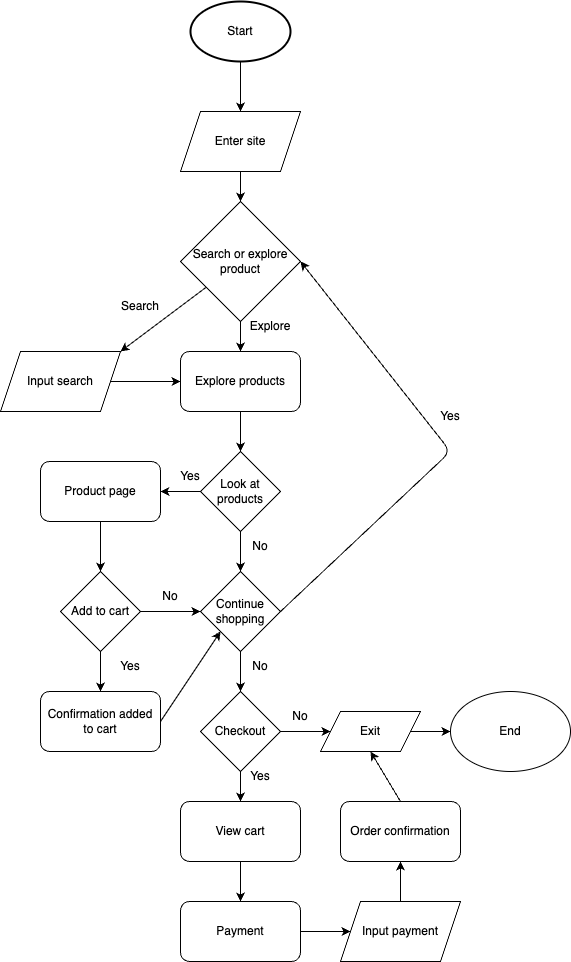

The diagram above was exported from draw.io. Its source (the exported page's mxGraphModel, read from the mxfile embedded in the PNG):
<mxGraphModel dx="1266" dy="873" grid="1" gridSize="10" guides="1" tooltips="1" connect="1" arrows="1" fold="1" page="1" pageScale="1" pageWidth="850" pageHeight="1100" math="0" shadow="0">
  <root>
    <mxCell id="0" />
    <mxCell id="1" parent="0" />
    <mxCell id="190" value="Start" style="strokeWidth=2;html=1;shape=mxgraph.flowchart.start_1;whiteSpace=wrap;" vertex="1" parent="1">
      <mxGeometry x="350" y="30" width="100" height="60" as="geometry" />
    </mxCell>
    <mxCell id="200" style="edgeStyle=none;rounded=1;html=1;exitX=0.5;exitY=0;exitDx=0;exitDy=0;entryX=0.5;entryY=1;entryDx=0;entryDy=0;entryPerimeter=0;startArrow=classic;startFill=1;endArrow=none;endFill=0;" edge="1" parent="1" source="199" target="190">
      <mxGeometry relative="1" as="geometry" />
    </mxCell>
    <mxCell id="199" value="Enter site" style="shape=parallelogram;perimeter=parallelogramPerimeter;whiteSpace=wrap;html=1;fixedSize=1;" vertex="1" parent="1">
      <mxGeometry x="340" y="140" width="120" height="60" as="geometry" />
    </mxCell>
    <mxCell id="202" style="edgeStyle=none;rounded=1;html=1;exitX=0.5;exitY=0;exitDx=0;exitDy=0;entryX=0.5;entryY=1;entryDx=0;entryDy=0;startArrow=classic;startFill=1;endArrow=none;endFill=0;" edge="1" parent="1" source="201" target="199">
      <mxGeometry relative="1" as="geometry" />
    </mxCell>
    <mxCell id="228" style="edgeStyle=none;rounded=1;html=1;exitX=1;exitY=0.5;exitDx=0;exitDy=0;entryX=1;entryY=0.5;entryDx=0;entryDy=0;startArrow=classic;startFill=1;endArrow=none;endFill=0;" edge="1" parent="1" source="201" target="220">
      <mxGeometry relative="1" as="geometry">
        <Array as="points">
          <mxPoint x="610" y="480" />
        </Array>
      </mxGeometry>
    </mxCell>
    <mxCell id="201" value="Search or explore product" style="rhombus;whiteSpace=wrap;html=1;" vertex="1" parent="1">
      <mxGeometry x="340" y="230" width="120" height="120" as="geometry" />
    </mxCell>
    <mxCell id="204" style="edgeStyle=none;rounded=1;html=1;exitX=1;exitY=0;exitDx=0;exitDy=0;startArrow=classic;startFill=1;endArrow=none;endFill=0;" edge="1" parent="1" source="203" target="201">
      <mxGeometry relative="1" as="geometry" />
    </mxCell>
    <mxCell id="203" value="Input search" style="shape=parallelogram;perimeter=parallelogramPerimeter;whiteSpace=wrap;html=1;fixedSize=1;" vertex="1" parent="1">
      <mxGeometry x="160" y="380" width="120" height="60" as="geometry" />
    </mxCell>
    <mxCell id="206" style="edgeStyle=none;rounded=1;html=1;exitX=0;exitY=0.5;exitDx=0;exitDy=0;entryX=1;entryY=0.5;entryDx=0;entryDy=0;startArrow=classic;startFill=1;endArrow=none;endFill=0;" edge="1" parent="1" source="205" target="203">
      <mxGeometry relative="1" as="geometry" />
    </mxCell>
    <mxCell id="207" style="edgeStyle=none;rounded=1;html=1;exitX=0.5;exitY=0;exitDx=0;exitDy=0;entryX=0.5;entryY=1;entryDx=0;entryDy=0;startArrow=classic;startFill=1;endArrow=none;endFill=0;" edge="1" parent="1" source="205" target="201">
      <mxGeometry relative="1" as="geometry" />
    </mxCell>
    <mxCell id="205" value="Explore products" style="rounded=1;whiteSpace=wrap;html=1;" vertex="1" parent="1">
      <mxGeometry x="340" y="380" width="120" height="60" as="geometry" />
    </mxCell>
    <mxCell id="208" value="Search" style="text;html=1;strokeColor=none;fillColor=none;align=center;verticalAlign=middle;whiteSpace=wrap;rounded=0;" vertex="1" parent="1">
      <mxGeometry x="270" y="320" width="60" height="30" as="geometry" />
    </mxCell>
    <mxCell id="209" value="Explore&lt;br&gt;" style="text;html=1;strokeColor=none;fillColor=none;align=center;verticalAlign=middle;whiteSpace=wrap;rounded=0;" vertex="1" parent="1">
      <mxGeometry x="400" y="340" width="60" height="30" as="geometry" />
    </mxCell>
    <mxCell id="211" style="edgeStyle=none;rounded=1;html=1;exitX=0.5;exitY=0;exitDx=0;exitDy=0;entryX=0.5;entryY=1;entryDx=0;entryDy=0;startArrow=classic;startFill=1;endArrow=none;endFill=0;" edge="1" parent="1" source="210" target="205">
      <mxGeometry relative="1" as="geometry" />
    </mxCell>
    <mxCell id="210" value="Look at products" style="rhombus;whiteSpace=wrap;html=1;" vertex="1" parent="1">
      <mxGeometry x="360" y="480" width="80" height="80" as="geometry" />
    </mxCell>
    <mxCell id="213" style="edgeStyle=none;rounded=1;html=1;exitX=1;exitY=0.5;exitDx=0;exitDy=0;entryX=0;entryY=0.5;entryDx=0;entryDy=0;startArrow=classic;startFill=1;endArrow=none;endFill=0;" edge="1" parent="1" source="212" target="210">
      <mxGeometry relative="1" as="geometry" />
    </mxCell>
    <mxCell id="212" value="Product page" style="rounded=1;whiteSpace=wrap;html=1;" vertex="1" parent="1">
      <mxGeometry x="200" y="490" width="120" height="60" as="geometry" />
    </mxCell>
    <mxCell id="215" style="edgeStyle=none;rounded=1;html=1;exitX=0.5;exitY=0;exitDx=0;exitDy=0;entryX=0.5;entryY=1;entryDx=0;entryDy=0;startArrow=classic;startFill=1;endArrow=none;endFill=0;" edge="1" parent="1" source="214" target="212">
      <mxGeometry relative="1" as="geometry" />
    </mxCell>
    <mxCell id="214" value="Add to cart" style="rhombus;whiteSpace=wrap;html=1;" vertex="1" parent="1">
      <mxGeometry x="220" y="600" width="80" height="80" as="geometry" />
    </mxCell>
    <mxCell id="216" value="Yes" style="text;html=1;strokeColor=none;fillColor=none;align=center;verticalAlign=middle;whiteSpace=wrap;rounded=0;" vertex="1" parent="1">
      <mxGeometry x="320" y="490" width="60" height="30" as="geometry" />
    </mxCell>
    <mxCell id="218" style="edgeStyle=none;rounded=1;html=1;exitX=0.5;exitY=0;exitDx=0;exitDy=0;entryX=0.5;entryY=1;entryDx=0;entryDy=0;startArrow=classic;startFill=1;endArrow=none;endFill=0;" edge="1" parent="1" source="217" target="214">
      <mxGeometry relative="1" as="geometry" />
    </mxCell>
    <mxCell id="217" value="Confirmation added to cart" style="rounded=1;whiteSpace=wrap;html=1;" vertex="1" parent="1">
      <mxGeometry x="200" y="720" width="120" height="60" as="geometry" />
    </mxCell>
    <mxCell id="222" style="edgeStyle=none;rounded=1;html=1;exitX=0;exitY=0.5;exitDx=0;exitDy=0;entryX=1;entryY=0.5;entryDx=0;entryDy=0;startArrow=classic;startFill=1;endArrow=none;endFill=0;" edge="1" parent="1" source="220" target="214">
      <mxGeometry relative="1" as="geometry" />
    </mxCell>
    <mxCell id="223" style="edgeStyle=none;rounded=1;html=1;exitX=0.5;exitY=0;exitDx=0;exitDy=0;entryX=0.5;entryY=1;entryDx=0;entryDy=0;startArrow=classic;startFill=1;endArrow=none;endFill=0;" edge="1" parent="1" source="220" target="210">
      <mxGeometry relative="1" as="geometry" />
    </mxCell>
    <mxCell id="231" style="edgeStyle=none;rounded=1;html=1;exitX=0;exitY=1;exitDx=0;exitDy=0;entryX=1;entryY=0.5;entryDx=0;entryDy=0;startArrow=classic;startFill=1;endArrow=none;endFill=0;" edge="1" parent="1" source="220" target="217">
      <mxGeometry relative="1" as="geometry" />
    </mxCell>
    <mxCell id="220" value="Continue shopping" style="rhombus;whiteSpace=wrap;html=1;" vertex="1" parent="1">
      <mxGeometry x="360" y="600" width="80" height="80" as="geometry" />
    </mxCell>
    <mxCell id="224" value="Yes" style="text;html=1;strokeColor=none;fillColor=none;align=center;verticalAlign=middle;whiteSpace=wrap;rounded=0;" vertex="1" parent="1">
      <mxGeometry x="260" y="680" width="60" height="30" as="geometry" />
    </mxCell>
    <mxCell id="225" value="No" style="text;html=1;strokeColor=none;fillColor=none;align=center;verticalAlign=middle;whiteSpace=wrap;rounded=0;" vertex="1" parent="1">
      <mxGeometry x="300" y="610" width="60" height="30" as="geometry" />
    </mxCell>
    <mxCell id="226" value="No" style="text;html=1;strokeColor=none;fillColor=none;align=center;verticalAlign=middle;whiteSpace=wrap;rounded=0;" vertex="1" parent="1">
      <mxGeometry x="390" y="560" width="60" height="30" as="geometry" />
    </mxCell>
    <mxCell id="229" value="Yes" style="text;html=1;strokeColor=none;fillColor=none;align=center;verticalAlign=middle;whiteSpace=wrap;rounded=0;" vertex="1" parent="1">
      <mxGeometry x="580" y="430" width="60" height="30" as="geometry" />
    </mxCell>
    <mxCell id="233" style="edgeStyle=none;rounded=1;html=1;exitX=0.5;exitY=0;exitDx=0;exitDy=0;entryX=0.5;entryY=1;entryDx=0;entryDy=0;startArrow=classic;startFill=1;endArrow=none;endFill=0;" edge="1" parent="1" source="232" target="220">
      <mxGeometry relative="1" as="geometry" />
    </mxCell>
    <mxCell id="232" value="Checkout" style="rhombus;whiteSpace=wrap;html=1;" vertex="1" parent="1">
      <mxGeometry x="360" y="720" width="80" height="80" as="geometry" />
    </mxCell>
    <mxCell id="234" value="No" style="text;html=1;strokeColor=none;fillColor=none;align=center;verticalAlign=middle;whiteSpace=wrap;rounded=0;" vertex="1" parent="1">
      <mxGeometry x="390" y="680" width="60" height="30" as="geometry" />
    </mxCell>
    <mxCell id="236" style="edgeStyle=none;rounded=1;html=1;exitX=0;exitY=0.5;exitDx=0;exitDy=0;entryX=1;entryY=0.5;entryDx=0;entryDy=0;startArrow=classic;startFill=1;endArrow=none;endFill=0;" edge="1" parent="1" source="235" target="232">
      <mxGeometry relative="1" as="geometry" />
    </mxCell>
    <mxCell id="249" style="edgeStyle=none;rounded=1;html=1;exitX=0.5;exitY=1;exitDx=0;exitDy=0;entryX=0.5;entryY=0;entryDx=0;entryDy=0;startArrow=classic;startFill=1;endArrow=none;endFill=0;" edge="1" parent="1" source="235" target="247">
      <mxGeometry relative="1" as="geometry" />
    </mxCell>
    <mxCell id="235" value="Exit" style="shape=parallelogram;perimeter=parallelogramPerimeter;whiteSpace=wrap;html=1;fixedSize=1;" vertex="1" parent="1">
      <mxGeometry x="480" y="740" width="100" height="40" as="geometry" />
    </mxCell>
    <mxCell id="238" style="edgeStyle=none;rounded=1;html=1;exitX=0;exitY=0.5;exitDx=0;exitDy=0;entryX=1;entryY=0.5;entryDx=0;entryDy=0;startArrow=classic;startFill=1;endArrow=none;endFill=0;" edge="1" parent="1" source="237" target="235">
      <mxGeometry relative="1" as="geometry" />
    </mxCell>
    <mxCell id="237" value="End" style="ellipse;whiteSpace=wrap;html=1;" vertex="1" parent="1">
      <mxGeometry x="610" y="720" width="120" height="80" as="geometry" />
    </mxCell>
    <mxCell id="239" value="No" style="text;html=1;strokeColor=none;fillColor=none;align=center;verticalAlign=middle;whiteSpace=wrap;rounded=0;" vertex="1" parent="1">
      <mxGeometry x="430" y="730" width="60" height="30" as="geometry" />
    </mxCell>
    <mxCell id="241" style="edgeStyle=none;rounded=1;html=1;exitX=0.5;exitY=0;exitDx=0;exitDy=0;entryX=0.5;entryY=1;entryDx=0;entryDy=0;startArrow=classic;startFill=1;endArrow=none;endFill=0;" edge="1" parent="1" source="240" target="232">
      <mxGeometry relative="1" as="geometry" />
    </mxCell>
    <mxCell id="240" value="View cart" style="rounded=1;whiteSpace=wrap;html=1;" vertex="1" parent="1">
      <mxGeometry x="340" y="830" width="120" height="60" as="geometry" />
    </mxCell>
    <mxCell id="242" value="Yes" style="text;html=1;strokeColor=none;fillColor=none;align=center;verticalAlign=middle;whiteSpace=wrap;rounded=0;" vertex="1" parent="1">
      <mxGeometry x="390" y="790" width="60" height="30" as="geometry" />
    </mxCell>
    <mxCell id="244" style="edgeStyle=none;rounded=1;html=1;exitX=0.5;exitY=0;exitDx=0;exitDy=0;entryX=0.5;entryY=1;entryDx=0;entryDy=0;startArrow=classic;startFill=1;endArrow=none;endFill=0;" edge="1" parent="1" source="243" target="240">
      <mxGeometry relative="1" as="geometry" />
    </mxCell>
    <mxCell id="243" value="Payment" style="rounded=1;whiteSpace=wrap;html=1;" vertex="1" parent="1">
      <mxGeometry x="340" y="930" width="120" height="60" as="geometry" />
    </mxCell>
    <mxCell id="246" style="edgeStyle=none;rounded=1;html=1;exitX=0;exitY=0.5;exitDx=0;exitDy=0;entryX=1;entryY=0.5;entryDx=0;entryDy=0;startArrow=classic;startFill=1;endArrow=none;endFill=0;" edge="1" parent="1" source="245" target="243">
      <mxGeometry relative="1" as="geometry" />
    </mxCell>
    <mxCell id="245" value="Input payment" style="shape=parallelogram;perimeter=parallelogramPerimeter;whiteSpace=wrap;html=1;fixedSize=1;" vertex="1" parent="1">
      <mxGeometry x="500" y="930" width="120" height="60" as="geometry" />
    </mxCell>
    <mxCell id="248" style="edgeStyle=none;rounded=1;html=1;exitX=0.5;exitY=1;exitDx=0;exitDy=0;entryX=0.5;entryY=0;entryDx=0;entryDy=0;startArrow=classic;startFill=1;endArrow=none;endFill=0;" edge="1" parent="1" source="247" target="245">
      <mxGeometry relative="1" as="geometry" />
    </mxCell>
    <mxCell id="247" value="Order confirmation" style="rounded=1;whiteSpace=wrap;html=1;" vertex="1" parent="1">
      <mxGeometry x="500" y="830" width="120" height="60" as="geometry" />
    </mxCell>
  </root>
</mxGraphModel>